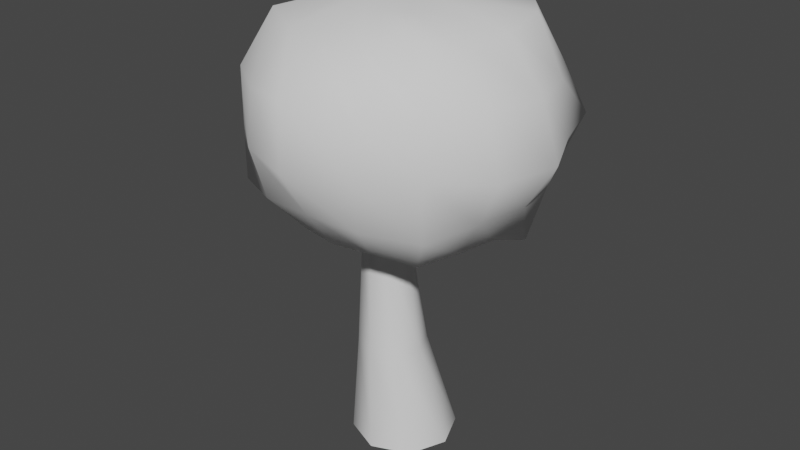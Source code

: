 # Source: dandyPlatform.blend  (saved by Blender 2.82.7; exported with 4.5.12 LTS)
import bpy
from mathutils import Matrix  # noqa: F401  (used for matrix-valued properties, if any)

bpy.ops.wm.read_factory_settings(use_empty=True)
scene = bpy.context.scene
scene.name = 'Scene'

# ---- collections
col_collection = bpy.data.collections.new('Collection'); scene.collection.children.link(col_collection)

# ---- world
world_world = bpy.data.worlds.new('World'); scene.world = world_world
world_world.use_nodes = True; world_world.node_tree.nodes.clear()
_N = world_world.node_tree.nodes; _L = world_world.node_tree.links
n0 = _N.new('ShaderNodeOutputWorld'); n0.name = 'World Output'; n0.location = (300, 300)
n1 = _N.new('ShaderNodeBackground'); n1.name = 'Background'; n1.location = (10, 300)
n1.inputs[0].default_value = (0.05088, 0.05088, 0.05088, 1.0)
_L.new(n1.outputs[0], n0.inputs[0])
n0.is_active_output = True
world_world.color = (0.05088, 0.05088, 0.05088)
world_world.use_sun_shadow = False
world_world.sun_shadow_jitter_overblur = 0.0

# ---- meshes
me_circle = bpy.data.meshes.new('Circle')
me_circle.from_pydata([(3.586e-09, 0.2284, -1.0), (0.1615, 0.1615, -1.0), (0.2284, -1.118e-08, -1.0), (0.1615, -0.1615, -1.0), (-1.638e-08, -0.2284, -1.0), (-0.1615, -0.1615, -1.0), (-0.2284, 1.528e-09, -1.0), (-0.1615, 0.1615, -1.0), (-0.02079, 0.09136, -0.5372), (-0.03916, 0.02949, -0.07434), (-0.02079, 0.04552, 0.3885), (0.04992, 0.01623, 0.3885), (0.03155, 0.0001989, -0.07434), (0.08234, 0.04865, -0.5372), (0.07921, -0.05448, 0.3885), (0.06084, -0.07051, -0.07434), (0.1251, -0.05448, -0.5372), (0.04992, -0.1252, 0.3885), (0.03155, -0.1412, -0.07434), (0.08234, -0.1576, -0.5372), (-0.02079, -0.1545, 0.3885), (-0.03916, -0.1705, -0.07434), (-0.02079, -0.2003, -0.5372), (-0.0915, -0.1252, 0.3885), (-0.1099, -0.1412, -0.07434), (-0.1239, -0.1576, -0.5372), (-0.1208, -0.05448, 0.3885), (-0.1392, -0.07051, -0.07434), (-0.1666, -0.05448, -0.5372), (-0.0915, 0.01623, 0.3885), (-0.1099, 0.0001988, -0.07434), (-0.1239, 0.04865, -0.5372), (2.599e-09, 0.4333, 0.8412), (-0.001275, 0.6221, 0.6869), (2.599e-09, 0.5624, 0.2494), (2.599e-09, 0.2329, -0.043), (0.08914, 0.2152, 0.9425), (0.1716, 0.4242, 0.8704), (0.2273, 0.5546, 0.6769), (0.2366, 0.5723, 0.4555), (0.2173, 0.5266, 0.246), (0.1648, 0.398, 0.07373), (0.08914, 0.2152, -0.043), (0.1647, 0.1647, 0.9425), (0.3414, 0.3448, 0.9075), (0.4268, 0.4275, 0.6802), (0.504, 0.5055, 0.4502), (0.4289, 0.4337, 0.2278), (0.3427, 0.3574, 0.002793), (0.165, 0.165, -0.04414), (0.2154, 0.08921, 0.943), (0.4625, 0.1833, 0.9193), (0.5536, 0.2272, 0.6771), (0.5902, 0.2421, 0.4536), (0.5278, 0.2186, 0.2451), (0.4599, 0.1865, -0.003586), (0.2159, 0.08923, -0.04558), (0.2329, 8.818e-08, 0.9425), (0.471, -0.005142, 0.8833), (0.6221, -0.003315, 0.683), (0.6992, -0.001914, 0.4458), (0.5701, -0.0005806, 0.2455), (0.4388, -0.0005645, 0.06457), (0.233, 7.609e-08, -0.04306), (0.2152, -0.08914, 0.9425), (0.4213, -0.1753, 0.8675), (0.5618, -0.2327, 0.6822), (0.6352, -0.2679, 0.4475), (0.5259, -0.2177, 0.2461), (0.4052, -0.1671, 0.06481), (0.2152, -0.08914, -0.043), (0.1647, -0.1647, 0.9425), (0.3439, -0.3441, 0.911), (0.4375, -0.439, 0.6865), (0.4393, -0.4395, 0.4553), (0.4403, -0.4385, 0.2221), (0.3212, -0.3218, 0.04108), (0.1647, -0.1647, -0.043), (0.08921, -0.2154, 0.943), (0.1776, -0.431, 0.8796), (0.2417, -0.5719, 0.686), (0.2488, -0.5962, 0.457), (0.2243, -0.5412, 0.238), (0.165, -0.3987, 0.07281), (0.08914, -0.2152, -0.043), (4.767e-07, -0.2341, 0.9456), (0.0002868, -0.4605, 0.8716), (0.002077, -0.6745, 0.7147), (-0.0008426, -0.6876, 0.4537), (-1.656e-07, -0.5624, 0.2494), (-9.304e-08, -0.4304, 0.0741), (-7.49e-08, -0.2329, -0.043), (-0.08921, -0.2154, 0.943), (-0.1768, -0.4317, 0.8791), (-0.2403, -0.5728, 0.6848), (-0.2483, -0.5964, 0.4546), (-0.2244, -0.5412, 0.2382), (-0.165, -0.3987, 0.07281), (-0.08914, -0.2152, -0.043), (-0.1647, -0.1647, 0.9425), (-0.3415, -0.3476, 0.9105), (-0.4373, -0.4392, 0.6867), (-0.439, -0.4397, 0.4558), (-0.4404, -0.438, 0.2211), (-0.3226, -0.3207, 0.04114), (-0.1647, -0.1647, -0.043), (-0.2152, -0.08914, 0.9425), (-0.4207, -0.1759, 0.8678), (-0.5621, -0.2339, 0.6812), (-0.6363, -0.2679, 0.4526), (-0.5257, -0.2176, 0.2458), (-0.4053, -0.167, 0.06488), (-0.2152, -0.08914, -0.043), (-0.2329, 1.91e-07, 0.9425), (-0.4694, -0.006438, 0.8838), (-0.6224, -0.003823, 0.6813), (-0.699, -0.0002644, 0.4464), (-0.57, -8.517e-05, 0.2453), (-0.439, -0.0003305, 0.06466), (-0.233, 2.091e-07, -0.04306), (-0.2154, 0.08919, 0.943), (-0.4624, 0.1785, 0.92), (-0.5535, 0.2273, 0.6772), (-0.5902, 0.2423, 0.4543), (-0.5278, 0.2184, 0.2451), (-0.46, 0.189, -0.003787), (-0.2158, 0.08946, -0.04559), (-0.1647, 0.1647, 0.9425), (-0.3437, 0.3429, 0.908), (-0.4271, 0.4273, 0.6801), (-0.5044, 0.5051, 0.4493), (-0.4292, 0.4349, 0.2293), (-0.337, 0.3565, 0.001524), (-0.165, 0.165, -0.04413), (-0.08914, 0.2152, 0.9425), (-0.1728, 0.4246, 0.8701), (-0.2276, 0.5543, 0.6771), (-0.2366, 0.5723, 0.4553), (-0.2171, 0.5268, 0.2462), (-0.1648, 0.398, 0.07373), (-0.08914, 0.2152, -0.043), (2.599e-09, 2.071e-08, 0.9963), (1.005e-07, 0.2329, 0.9425), (4.722e-05, 0.6172, 0.4552), (2.093e-07, 0.4304, 0.0741), (2.599e-09, 1.126e-07, -0.08413)], [], [(7, 31, 8, 0), (31, 30, 9, 8), (30, 29, 10, 9), (6, 28, 31, 7), (28, 27, 30, 31), (27, 26, 29, 30), (5, 25, 28, 6), (25, 24, 27, 28), (24, 23, 26, 27), (4, 22, 25, 5), (22, 21, 24, 25), (21, 20, 23, 24), (3, 19, 22, 4), (19, 18, 21, 22), (18, 17, 20, 21), (2, 16, 19, 3), (16, 15, 18, 19), (15, 14, 17, 18), (1, 13, 16, 2), (13, 12, 15, 16), (12, 11, 14, 15), (0, 8, 13, 1), (8, 9, 12, 13), (9, 10, 11, 12), (145, 35, 42), (144, 34, 40, 41), (143, 33, 38, 39), (32, 142, 36, 37), (35, 144, 41, 42), (34, 143, 39, 40), (33, 32, 37, 38), (142, 141, 36), (37, 36, 43, 44), (42, 41, 48, 49), (40, 39, 46, 47), (38, 37, 44, 45), (36, 141, 43), (145, 42, 49), (41, 40, 47, 48), (39, 38, 45, 46), (49, 48, 55, 56), (47, 46, 53, 54), (45, 44, 51, 52), (43, 141, 50), (145, 49, 56), (48, 47, 54, 55), (46, 45, 52, 53), (44, 43, 50, 51), (50, 141, 57), (145, 56, 63), (55, 54, 61, 62), (53, 52, 59, 60), (51, 50, 57, 58), (56, 55, 62, 63), (54, 53, 60, 61), (52, 51, 58, 59), (62, 61, 68, 69), (60, 59, 66, 67), (58, 57, 64, 65), (63, 62, 69, 70), (61, 60, 67, 68), (59, 58, 65, 66), (57, 141, 64), (145, 63, 70), (70, 69, 76, 77), (68, 67, 74, 75), (66, 65, 72, 73), (64, 141, 71), (145, 70, 77), (69, 68, 75, 76), (67, 66, 73, 74), (65, 64, 71, 72), (75, 74, 81, 82), (73, 72, 79, 80), (71, 141, 78), (145, 77, 84), (76, 75, 82, 83), (74, 73, 80, 81), (72, 71, 78, 79), (77, 76, 83, 84), (145, 84, 91), (83, 82, 89, 90), (81, 80, 87, 88), (79, 78, 85, 86), (84, 83, 90, 91), (82, 81, 88, 89), (80, 79, 86, 87), (78, 141, 85), (88, 87, 94, 95), (86, 85, 92, 93), (91, 90, 97, 98), (89, 88, 95, 96), (87, 86, 93, 94), (85, 141, 92), (145, 91, 98), (90, 89, 96, 97), (98, 97, 104, 105), (96, 95, 102, 103), (94, 93, 100, 101), (92, 141, 99), (145, 98, 105), (97, 96, 103, 104), (95, 94, 101, 102), (93, 92, 99, 100), (101, 100, 107, 108), (99, 141, 106), (145, 105, 112), (104, 103, 110, 111), (102, 101, 108, 109), (100, 99, 106, 107), (105, 104, 111, 112), (103, 102, 109, 110), (145, 112, 119), (111, 110, 117, 118), (109, 108, 115, 116), (107, 106, 113, 114), (112, 111, 118, 119), (110, 109, 116, 117), (108, 107, 114, 115), (106, 141, 113), (114, 113, 120, 121), (119, 118, 125, 126), (117, 116, 123, 124), (115, 114, 121, 122), (113, 141, 120), (145, 119, 126), (118, 117, 124, 125), (116, 115, 122, 123), (126, 125, 132, 133), (124, 123, 130, 131), (122, 121, 128, 129), (120, 141, 127), (145, 126, 133), (125, 124, 131, 132), (123, 122, 129, 130), (121, 120, 127, 128), (127, 141, 134), (145, 133, 140), (132, 131, 138, 139), (130, 129, 136, 137), (128, 127, 134, 135), (133, 132, 139, 140), (131, 130, 137, 138), (129, 128, 135, 136), (139, 138, 34, 144), (137, 136, 33, 143), (135, 134, 142, 32), (140, 139, 144, 35), (138, 137, 143, 34), (136, 135, 32, 33), (134, 141, 142), (145, 140, 35)])
me_circle.polygons.foreach_set('use_smooth', [True] * 152)
_uv = me_circle.uv_layers.new(name='UVMap')
_uv.uv.foreach_set('vector', [0.05477, 0.6232, 0.1911, 0.5728, 0.2003, 0.6056, 0.07189, 0.6727, 0.1911, 0.5728, 0.3318, 0.5415, 0.3351, 0.5645, 0.2003, 0.6056, 0.3318, 0.5415, 0.4734, 0.538, 0.4751, 0.5611, 0.3351, 0.5645, 0.04615, 0.5725, 0.1857, 0.5387, 0.1911, 0.5728, 0.05477, 0.6232, 0.1857, 0.5387, 0.3294, 0.518, 0.3318, 0.5415, 0.1911, 0.5728, 0.3294, 0.518, 0.4718, 0.5151, 0.4734, 0.538, 0.3318, 0.5415, 0.04181, 0.5212, 0.1824, 0.5041, 0.1857, 0.5387, 0.04615, 0.5725, 0.1824, 0.5041, 0.3279, 0.494, 0.3294, 0.518, 0.1857, 0.5387, 0.3279, 0.494, 0.471, 0.492, 0.4718, 0.5151, 0.3294, 0.518, 0.03905, 0.4698, 0.1803, 0.4695, 0.1824, 0.5041, 0.04181, 0.5212, 0.1803, 0.4695, 0.3274, 0.4697, 0.3279, 0.494, 0.1824, 0.5041, 0.3274, 0.4697, 0.4714, 0.4689, 0.471, 0.492, 0.3279, 0.494, 0.03759, 0.4184, 0.1796, 0.4349, 0.1803, 0.4695, 0.03905, 0.4698, 0.1796, 0.4349, 0.3278, 0.4451, 0.3274, 0.4697, 0.1803, 0.4695, 0.3278, 0.4451, 0.4726, 0.4459, 0.4714, 0.4689, 0.3274, 0.4697, 0.04004, 0.3675, 0.1814, 0.4004, 0.1796, 0.4349, 0.03759, 0.4184, 0.1814, 0.4004, 0.3292, 0.4206, 0.3278, 0.4451, 0.1796, 0.4349, 0.3292, 0.4206, 0.474, 0.4232, 0.4726, 0.4459, 0.3278, 0.4451, 0.04999, 0.3174, 0.1876, 0.3666, 0.1814, 0.4004, 0.04004, 0.3675, 0.1876, 0.3666, 0.3316, 0.3965, 0.3292, 0.4206, 0.1814, 0.4004, 0.3316, 0.3965, 0.4749, 0.4004, 0.474, 0.4232, 0.3292, 0.4206, 0.07039, 0.2696, 0.1985, 0.3349, 0.1876, 0.3666, 0.04999, 0.3174, 0.1985, 0.3349, 0.3348, 0.3727, 0.3316, 0.3965, 0.1876, 0.3666, 0.3348, 0.3727, 0.4751, 0.3777, 0.4749, 0.4004, 0.3316, 0.3965, 0.6514, 0.2432, 0.616, 0.184, 0.6415, 0.1825, 0.6167, 0.108, 0.6637, 0.04212, 0.6993, 0.1033, 0.6606, 0.132, 0.7405, 0.02014, 0.8197, 0.04031, 0.7888, 0.09881, 0.7425, 0.08996, 0.8739, 0.1068, 0.8736, 0.1822, 0.8478, 0.1812, 0.8277, 0.1319, 0.616, 0.184, 0.6167, 0.108, 0.6606, 0.132, 0.6415, 0.1825, 0.6637, 0.04212, 0.7405, 0.02014, 0.7425, 0.08996, 0.6993, 0.1033, 0.8197, 0.04031, 0.8739, 0.1068, 0.8277, 0.1319, 0.7888, 0.09881, 0.8736, 0.1822, 0.84, 0.2432, 0.8478, 0.1812, 0.8277, 0.1319, 0.8478, 0.1812, 0.8291, 0.1878, 0.8029, 0.1556, 0.6415, 0.1825, 0.6606, 0.132, 0.6881, 0.1564, 0.6603, 0.1883, 0.6993, 0.1033, 0.7425, 0.08996, 0.7431, 0.1356, 0.7142, 0.1395, 0.7888, 0.09881, 0.8277, 0.1319, 0.8029, 0.1556, 0.7737, 0.138, 0.8478, 0.1812, 0.84, 0.2432, 0.8291, 0.1878, 0.6514, 0.2432, 0.6415, 0.1825, 0.6603, 0.1883, 0.6606, 0.132, 0.6993, 0.1033, 0.7142, 0.1395, 0.6881, 0.1564, 0.7425, 0.08996, 0.7888, 0.09881, 0.7737, 0.138, 0.7431, 0.1356, 0.6603, 0.1883, 0.6881, 0.1564, 0.6994, 0.1747, 0.6742, 0.1966, 0.7142, 0.1395, 0.7431, 0.1356, 0.7441, 0.1622, 0.7228, 0.1656, 0.7737, 0.138, 0.8029, 0.1556, 0.7892, 0.1753, 0.7659, 0.1651, 0.8291, 0.1878, 0.84, 0.2432, 0.8165, 0.1967, 0.6514, 0.2432, 0.6603, 0.1883, 0.6742, 0.1966, 0.6881, 0.1564, 0.7142, 0.1395, 0.7228, 0.1656, 0.6994, 0.1747, 0.7431, 0.1356, 0.7737, 0.138, 0.7659, 0.1651, 0.7441, 0.1622, 0.8029, 0.1556, 0.8291, 0.1878, 0.8165, 0.1967, 0.7892, 0.1753, 0.8165, 0.1967, 0.84, 0.2432, 0.8068, 0.2056, 0.6514, 0.2432, 0.6742, 0.1966, 0.6838, 0.2055, 0.6994, 0.1747, 0.7228, 0.1656, 0.7272, 0.1854, 0.708, 0.1911, 0.7441, 0.1622, 0.7659, 0.1651, 0.7615, 0.1856, 0.7441, 0.1846, 0.7892, 0.1753, 0.8165, 0.1967, 0.8068, 0.2056, 0.7817, 0.1909, 0.6742, 0.1966, 0.6994, 0.1747, 0.708, 0.1911, 0.6838, 0.2055, 0.7228, 0.1656, 0.7441, 0.1622, 0.7441, 0.1846, 0.7272, 0.1854, 0.7659, 0.1651, 0.7892, 0.1753, 0.7817, 0.1909, 0.7615, 0.1856, 0.708, 0.1911, 0.7272, 0.1854, 0.7296, 0.2019, 0.7129, 0.2055, 0.7441, 0.1846, 0.7615, 0.1856, 0.7596, 0.2022, 0.7447, 0.2009, 0.7817, 0.1909, 0.8068, 0.2056, 0.8001, 0.215, 0.7769, 0.2054, 0.6838, 0.2055, 0.708, 0.1911, 0.7129, 0.2055, 0.6905, 0.215, 0.7272, 0.1854, 0.7441, 0.1846, 0.7447, 0.2009, 0.7296, 0.2019, 0.7615, 0.1856, 0.7817, 0.1909, 0.7769, 0.2054, 0.7596, 0.2022, 0.8068, 0.2056, 0.84, 0.2432, 0.8001, 0.215, 0.6514, 0.2432, 0.6838, 0.2055, 0.6905, 0.215, 0.6905, 0.215, 0.7129, 0.2055, 0.7158, 0.2189, 0.6942, 0.2245, 0.7296, 0.2019, 0.7447, 0.2009, 0.7446, 0.216, 0.7313, 0.2169, 0.7596, 0.2022, 0.7769, 0.2054, 0.7734, 0.2192, 0.7581, 0.2169, 0.8001, 0.215, 0.84, 0.2432, 0.7965, 0.2246, 0.6514, 0.2432, 0.6905, 0.215, 0.6942, 0.2245, 0.7129, 0.2055, 0.7296, 0.2019, 0.7313, 0.2169, 0.7158, 0.2189, 0.7447, 0.2009, 0.7596, 0.2022, 0.7581, 0.2169, 0.7446, 0.216, 0.7769, 0.2054, 0.8001, 0.215, 0.7965, 0.2246, 0.7734, 0.2192, 0.7313, 0.2169, 0.7446, 0.216, 0.7447, 0.2301, 0.7323, 0.2302, 0.7581, 0.2169, 0.7734, 0.2192, 0.7718, 0.2313, 0.7569, 0.2301, 0.7965, 0.2246, 0.84, 0.2432, 0.7938, 0.2339, 0.6514, 0.2432, 0.6942, 0.2245, 0.6968, 0.2337, 0.7158, 0.2189, 0.7313, 0.2169, 0.7323, 0.2302, 0.7178, 0.2312, 0.7446, 0.216, 0.7581, 0.2169, 0.7569, 0.2301, 0.7447, 0.2301, 0.7734, 0.2192, 0.7965, 0.2246, 0.7938, 0.2339, 0.7718, 0.2313, 0.6942, 0.2245, 0.7158, 0.2189, 0.7178, 0.2312, 0.6968, 0.2337, 0.6514, 0.2432, 0.6968, 0.2337, 0.6979, 0.243, 0.7178, 0.2312, 0.7323, 0.2302, 0.7324, 0.2431, 0.7185, 0.2431, 0.7447, 0.2301, 0.7569, 0.2301, 0.7567, 0.243, 0.7451, 0.2431, 0.7718, 0.2313, 0.7938, 0.2339, 0.7926, 0.2432, 0.7716, 0.2431, 0.6968, 0.2337, 0.7178, 0.2312, 0.7185, 0.2431, 0.6979, 0.243, 0.7323, 0.2302, 0.7447, 0.2301, 0.7451, 0.2431, 0.7324, 0.2431, 0.7569, 0.2301, 0.7718, 0.2313, 0.7716, 0.2431, 0.7567, 0.243, 0.7938, 0.2339, 0.84, 0.2432, 0.7926, 0.2432, 0.7451, 0.2431, 0.7567, 0.243, 0.7568, 0.2561, 0.7445, 0.2561, 0.7716, 0.2431, 0.7926, 0.2432, 0.7938, 0.2525, 0.7718, 0.2548, 0.6979, 0.243, 0.7185, 0.2431, 0.7178, 0.2549, 0.6968, 0.2523, 0.7324, 0.2431, 0.7451, 0.2431, 0.7445, 0.2561, 0.7323, 0.2559, 0.7567, 0.243, 0.7716, 0.2431, 0.7718, 0.2548, 0.7568, 0.2561, 0.7926, 0.2432, 0.84, 0.2432, 0.7938, 0.2525, 0.6514, 0.2432, 0.6979, 0.243, 0.6968, 0.2523, 0.7185, 0.2431, 0.7324, 0.2431, 0.7323, 0.2559, 0.7178, 0.2549, 0.6968, 0.2523, 0.7178, 0.2549, 0.7158, 0.2673, 0.6942, 0.2615, 0.7323, 0.2559, 0.7445, 0.2561, 0.7445, 0.2702, 0.7312, 0.2693, 0.7568, 0.2561, 0.7718, 0.2548, 0.7733, 0.2668, 0.7581, 0.2693, 0.7938, 0.2525, 0.84, 0.2432, 0.7964, 0.2617, 0.6514, 0.2432, 0.6968, 0.2523, 0.6942, 0.2615, 0.7178, 0.2549, 0.7323, 0.2559, 0.7312, 0.2693, 0.7158, 0.2673, 0.7445, 0.2561, 0.7568, 0.2561, 0.7581, 0.2693, 0.7445, 0.2702, 0.7718, 0.2548, 0.7938, 0.2525, 0.7964, 0.2617, 0.7733, 0.2668, 0.7581, 0.2693, 0.7733, 0.2668, 0.7768, 0.2808, 0.7594, 0.2839, 0.7964, 0.2617, 0.84, 0.2432, 0.8, 0.2713, 0.6514, 0.2432, 0.6942, 0.2615, 0.6905, 0.2709, 0.7158, 0.2673, 0.7312, 0.2693, 0.7295, 0.2843, 0.7129, 0.2806, 0.7445, 0.2702, 0.7581, 0.2693, 0.7594, 0.2839, 0.7449, 0.2853, 0.7733, 0.2668, 0.7964, 0.2617, 0.8, 0.2713, 0.7768, 0.2808, 0.6942, 0.2615, 0.7158, 0.2673, 0.7129, 0.2806, 0.6905, 0.2709, 0.7312, 0.2693, 0.7445, 0.2702, 0.7449, 0.2853, 0.7295, 0.2843, 0.6514, 0.2432, 0.6905, 0.2709, 0.6837, 0.2803, 0.7129, 0.2806, 0.7295, 0.2843, 0.727, 0.3004, 0.7076, 0.2951, 0.7449, 0.2853, 0.7594, 0.2839, 0.7612, 0.3006, 0.7439, 0.3016, 0.7768, 0.2808, 0.8, 0.2713, 0.8068, 0.2807, 0.7817, 0.2952, 0.6905, 0.2709, 0.7129, 0.2806, 0.7076, 0.2951, 0.6837, 0.2803, 0.7295, 0.2843, 0.7449, 0.2853, 0.7439, 0.3016, 0.727, 0.3004, 0.7594, 0.2839, 0.7768, 0.2808, 0.7817, 0.2952, 0.7612, 0.3006, 0.8, 0.2713, 0.84, 0.2432, 0.8068, 0.2807, 0.7817, 0.2952, 0.8068, 0.2807, 0.8164, 0.2897, 0.789, 0.3106, 0.6837, 0.2803, 0.7076, 0.2951, 0.6994, 0.3112, 0.6739, 0.289, 0.727, 0.3004, 0.7439, 0.3016, 0.7438, 0.3239, 0.7225, 0.3204, 0.7612, 0.3006, 0.7817, 0.2952, 0.789, 0.3106, 0.7657, 0.3211, 0.8068, 0.2807, 0.84, 0.2432, 0.8164, 0.2897, 0.6514, 0.2432, 0.6837, 0.2803, 0.6739, 0.289, 0.7076, 0.2951, 0.727, 0.3004, 0.7225, 0.3204, 0.6994, 0.3112, 0.7439, 0.3016, 0.7612, 0.3006, 0.7657, 0.3211, 0.7438, 0.3239, 0.6739, 0.289, 0.6994, 0.3112, 0.6865, 0.33, 0.6614, 0.2979, 0.7225, 0.3204, 0.7438, 0.3239, 0.7425, 0.3507, 0.7139, 0.347, 0.7657, 0.3211, 0.789, 0.3106, 0.8025, 0.3305, 0.7733, 0.3483, 0.8164, 0.2897, 0.84, 0.2432, 0.8291, 0.2987, 0.6514, 0.2432, 0.6739, 0.289, 0.6614, 0.2979, 0.6994, 0.3112, 0.7225, 0.3204, 0.7139, 0.347, 0.6865, 0.33, 0.7438, 0.3239, 0.7657, 0.3211, 0.7733, 0.3483, 0.7425, 0.3507, 0.789, 0.3106, 0.8164, 0.2897, 0.8291, 0.2987, 0.8025, 0.3305, 0.8291, 0.2987, 0.84, 0.2432, 0.8478, 0.3053, 0.6514, 0.2432, 0.6614, 0.2979, 0.6426, 0.3036, 0.6865, 0.33, 0.7139, 0.347, 0.6985, 0.3827, 0.6602, 0.3537, 0.7425, 0.3507, 0.7733, 0.3483, 0.7883, 0.3878, 0.7417, 0.3965, 0.8025, 0.3305, 0.8291, 0.2987, 0.8478, 0.3053, 0.8273, 0.3547, 0.6614, 0.2979, 0.6865, 0.33, 0.6602, 0.3537, 0.6426, 0.3036, 0.7139, 0.347, 0.7425, 0.3507, 0.7417, 0.3965, 0.6985, 0.3827, 0.7733, 0.3483, 0.8025, 0.3305, 0.8273, 0.3547, 0.7883, 0.3878, 0.6602, 0.3537, 0.6985, 0.3827, 0.6622, 0.4434, 0.6164, 0.3767, 0.7417, 0.3965, 0.7883, 0.3878, 0.8186, 0.4463, 0.739, 0.4666, 0.8273, 0.3547, 0.8478, 0.3053, 0.8737, 0.3043, 0.8739, 0.3801, 0.6426, 0.3036, 0.6602, 0.3537, 0.6164, 0.3767, 0.6174, 0.302, 0.6985, 0.3827, 0.7417, 0.3965, 0.739, 0.4666, 0.6622, 0.4434, 0.7883, 0.3878, 0.8273, 0.3547, 0.8739, 0.3801, 0.8186, 0.4463, 0.8478, 0.3053, 0.84, 0.2432, 0.8737, 0.3043, 0.6514, 0.2432, 0.6426, 0.3036, 0.6174, 0.302])
me_circle.use_remesh_fix_poles = True
me_circle.use_remesh_preserve_attributes = False
me_circle.use_mirror_vertex_groups = False
me_circle.update()

# ---- objects
ob_circle = bpy.data.objects.new('Circle', me_circle)

# ---- transforms, parenting, visibility, modifiers, constraints
ob_circle.location = (0.0, 0.0, 0.0)
ob_circle.lineart.crease_threshold = 0.0

# ---- collection membership
col_collection.objects.link(ob_circle)

# ---- scene / render settings (as saved in the file)
scene.frame_start = 1; scene.frame_end = 250; scene.frame_set(1)
scene.render.engine = 'BLENDER_EEVEE_NEXT'
scene.cycles.use_denoising = False
scene.cycles.samples = 128
scene.cycles.sampling_pattern = 'TABULATED_SOBOL'
scene.cycles.use_adaptive_sampling = False
scene.cycles.use_light_tree = False
scene.view_settings.view_transform = 'Filmic'
bpy.context.view_layer.update()

# ---- added for rendering (the .blend has no active camera and no usable light): camera, sun
cam_auto = bpy.data.cameras.new('AutoCamera')
cam_auto.lens = 50.0
cam_auto.sensor_width = 36.0
cam_auto.clip_end = 1000.0
ob_auto_camera = bpy.data.objects.new('AutoCamera', cam_auto)
scene.collection.objects.link(ob_auto_camera)
ob_auto_camera.location = (2.5601, -3.10471, 2.04612)
ob_auto_camera.rotation_euler = (1.09748, -7.21219e-08, 0.694738)
scene.camera = ob_auto_camera
light_auto_sun = bpy.data.lights.new('AutoSun', 'SUN')
light_auto_sun.energy = 3.0
light_auto_sun.angle = 0.0523599
ob_auto_sun = bpy.data.objects.new('AutoSun', light_auto_sun)
scene.collection.objects.link(ob_auto_sun)
ob_auto_sun.rotation_euler = (0.872665, 0.174533, 0.523599)
bpy.context.view_layer.update()
